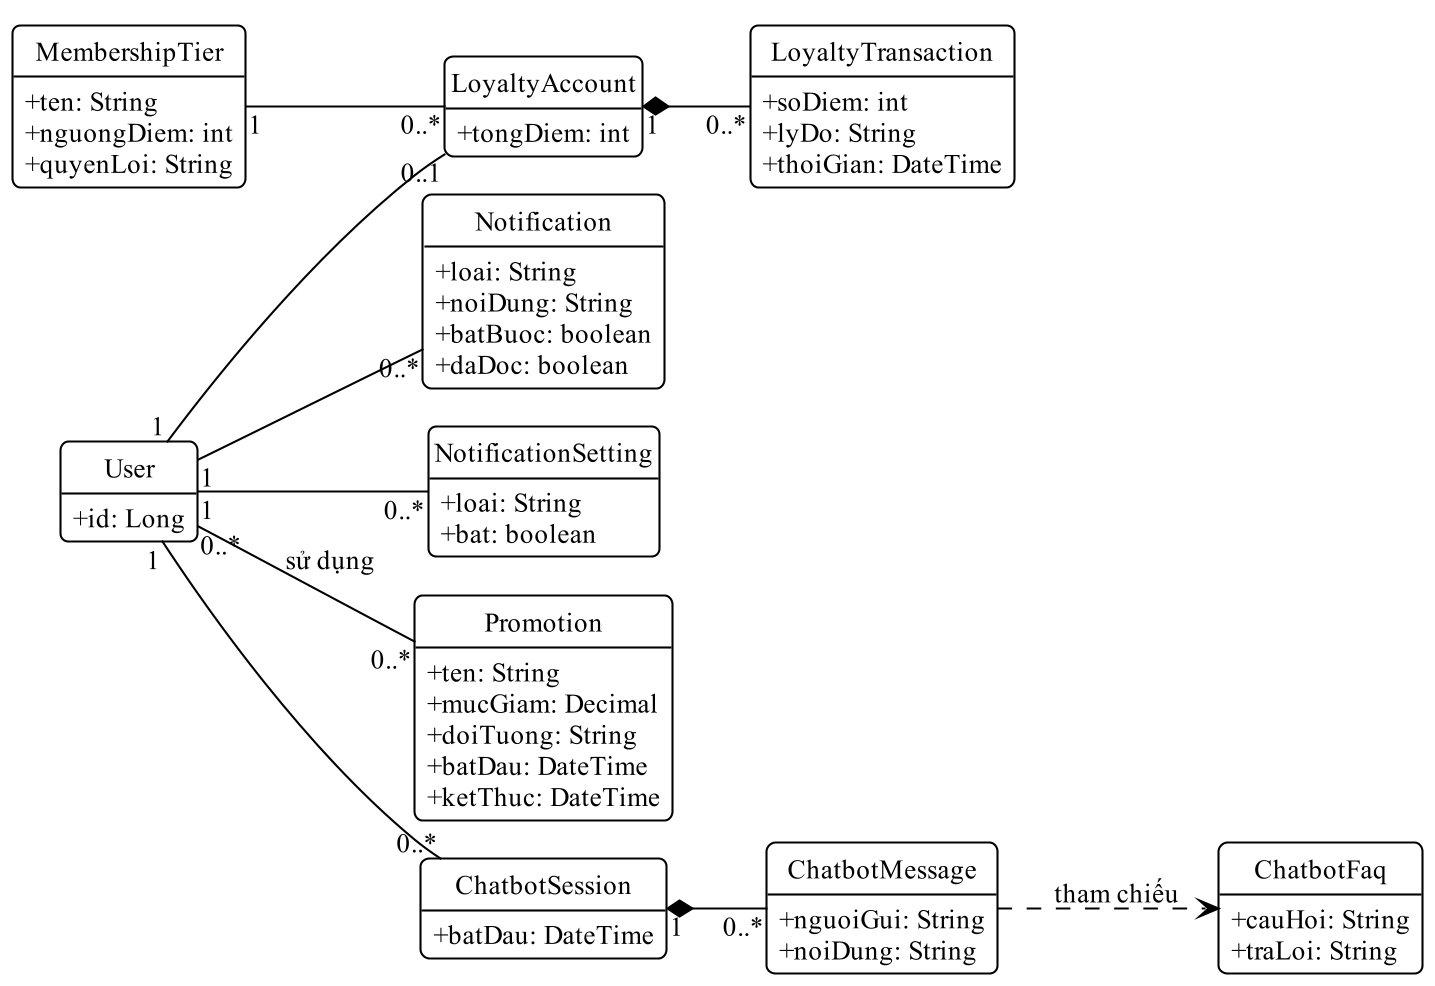

The diagram above was rendered by PlantUML. Its source (embedded in the PNG):
@startuml
!pragma layout smetana
skinparam dpi 200
skinparam defaultFontName "Times New Roman"
skinparam defaultFontSize 13
skinparam shadowing false
skinparam monochrome true
skinparam backgroundColor white
skinparam RoundCorner 8
skinparam ArrowColor black
skinparam ArrowThickness 1
skinparam state {
  BackgroundColor white
  BorderColor black
  BorderThickness 1
  StartColor black
  EndColor black
}
skinparam activity {
  BackgroundColor white
  BorderColor black
  BorderThickness 1
  DiamondBackgroundColor white
  DiamondBorderColor black
  StartColor black
  EndColor black
}
skinparam swimlane {
  BorderColor black
  BorderThickness 1
  TitleFontSize 13
}
skinparam usecase {
  BackgroundColor white
  BorderColor black
  BorderThickness 1
}
skinparam actor {
  BackgroundColor white
  BorderColor black
}
skinparam rectangle {
  BackgroundColor white
  BorderColor black
  BorderThickness 1
  RoundCorner 0
}
skinparam class {
  BackgroundColor white
  HeaderBackgroundColor white
  BorderColor black
  BorderThickness 1
}
skinparam classAttributeIconSize 0
hide empty members
hide circle
left to right direction
class User {
  +id: Long
}
class Promotion {
  +ten: String
  +mucGiam: Decimal
  +doiTuong: String
  +batDau: DateTime
  +ketThuc: DateTime
}
class MembershipTier {
  +ten: String
  +nguongDiem: int
  +quyenLoi: String
}
class LoyaltyAccount {
  +tongDiem: int
}
class LoyaltyTransaction {
  +soDiem: int
  +lyDo: String
  +thoiGian: DateTime
}
class Notification {
  +loai: String
  +noiDung: String
  +batBuoc: boolean
  +daDoc: boolean
}
class NotificationSetting {
  +loai: String
  +bat: boolean
}
class ChatbotSession {
  +batDau: DateTime
}
class ChatbotMessage {
  +nguoiGui: String
  +noiDung: String
}
class ChatbotFaq {
  +cauHoi: String
  +traLoi: String
}
User "1" -- "0..1" LoyaltyAccount
MembershipTier "1" -- "0..*" LoyaltyAccount
LoyaltyAccount "1" *-- "0..*" LoyaltyTransaction
User "0..*" -- "0..*" Promotion : sử dụng
User "1" -- "0..*" Notification
User "1" -- "0..*" NotificationSetting
User "1" -- "0..*" ChatbotSession
ChatbotSession "1" *-- "0..*" ChatbotMessage
ChatbotMessage ..> ChatbotFaq : tham chiếu
@enduml